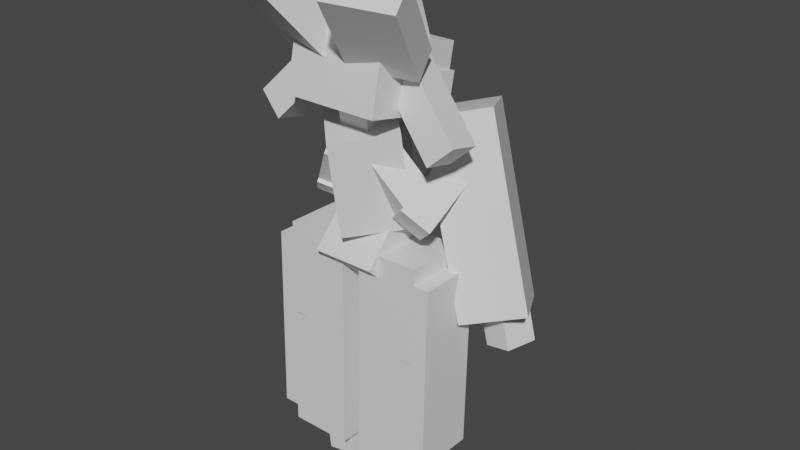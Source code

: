 # Source: lurantis.blend  (saved by Blender 2.81.16; exported with 4.5.12 LTS)
import bpy
from mathutils import Matrix  # noqa: F401  (used for matrix-valued properties, if any)

bpy.ops.wm.read_factory_settings(use_empty=True)
scene = bpy.context.scene
scene.name = 'Scene'

# ---- collections
col_collection = bpy.data.collections.new('Collection'); scene.collection.children.link(col_collection)

# ---- materials (node trees are filled in below, after node groups)
mat_default_obj = bpy.data.materials.new('Default OBJ')
mat_default_obj.use_transparent_shadow = False

# ---- material node trees
mat_default_obj.use_nodes = True; mat_default_obj.node_tree.nodes.clear()
_N = mat_default_obj.node_tree.nodes; _L = mat_default_obj.node_tree.links
n0 = _N.new('ShaderNodeOutputMaterial'); n0.name = 'Material Output'; n0.location = (300, 300)
n1 = _N.new('ShaderNodeBsdfPrincipled'); n1.name = 'Principled BSDF'; n1.location = (10, 300)
n1.distribution = 'GGX'
n1.subsurface_method = 'BURLEY'
n1.inputs[3].default_value = 1.45
n1.inputs[27].default_value = (0.0, 0.0, 0.0, 1.0)
n1.inputs[28].default_value = 1.0
_L.new(n1.outputs[0], n0.inputs[0])
n0.is_active_output = True

# ---- world
world_world = bpy.data.worlds.new('World'); scene.world = world_world
world_world.use_nodes = True; world_world.node_tree.nodes.clear()
_N = world_world.node_tree.nodes; _L = world_world.node_tree.links
n0 = _N.new('ShaderNodeOutputWorld'); n0.name = 'World Output'; n0.location = (300, 300)
n1 = _N.new('ShaderNodeBackground'); n1.name = 'Background'; n1.location = (10, 300)
n1.inputs[0].default_value = (0.05088, 0.05088, 0.05088, 1.0)
_L.new(n1.outputs[0], n0.inputs[0])
n0.is_active_output = True
world_world.color = (0.05088, 0.05088, 0.05088)
world_world.use_sun_shadow = False
world_world.sun_shadow_jitter_overblur = 0.0

# ---- meshes
me_main = bpy.data.meshes.new('main')
me_main.from_pydata([(0.03125, -0.02596, -0.03577), (-0.03125, -0.02596, -0.03577), (-0.03125, 0.03577, -0.02596), (0.03125, 0.03577, -0.02596), (-0.03125, -0.03577, 0.02596), (0.03125, -0.03577, 0.02596), (0.03125, 0.02596, 0.03577), (-0.03125, 0.02596, 0.03577)], [], [(0, 1, 2, 3), (4, 5, 6, 7), (3, 2, 7, 6), (5, 4, 1, 0), (5, 0, 3, 6), (1, 4, 7, 2)])
_uv = me_main.uv_layers.new(name='UVMap')
_uv.uv.foreach_set('vector', [0.9531, 0.9375, 0.9688, 0.9375, 0.9688, 0.9688, 0.9531, 0.9688, 0.9844, 0.9375, 1.0, 0.9375, 1.0, 0.9688, 0.9844, 0.9688, 0.9531, 0.9688, 0.9688, 0.9688, 0.9688, 1.0, 0.9531, 1.0, 0.9688, 0.9688, 0.9844, 0.9688, 0.9844, 1.0, 0.9688, 1.0, 0.9375, 0.9375, 0.9531, 0.9375, 0.9531, 0.9688, 0.9375, 0.9688, 0.9688, 0.9375, 0.9844, 0.9375, 0.9844, 0.9688, 0.9688, 0.9688])
me_main.materials.append(mat_default_obj)
me_main.use_remesh_fix_poles = True
me_main.use_remesh_preserve_attributes = False
me_main.use_mirror_vertex_groups = False
me_main.update()
me_leftarm1 = bpy.data.meshes.new('leftarm1')
me_leftarm1.from_pydata([(-0.01494, -0.03952, -0.06383), (-0.06589, -0.01916, -0.03392), (0.0002705, 0.07514, 0.01462), (0.05123, 0.05478, -0.0153), (-0.05123, -0.05478, 0.0153), (-0.0002705, -0.07514, -0.01462), (0.06589, 0.01916, 0.03392), (0.01494, 0.03952, 0.06383)], [], [(0, 1, 2, 3), (4, 5, 6, 7), (3, 2, 7, 6), (5, 4, 1, 0), (5, 0, 3, 6), (1, 4, 7, 2)])
_uv = me_leftarm1.uv_layers.new(name='UVMap')
_uv.uv.foreach_set('vector', [0.2031, 0.9062, 0.2188, 0.9062, 0.2188, 0.9688, 0.2031, 0.9688, 0.2344, 0.9062, 0.25, 0.9062, 0.25, 0.9688, 0.2344, 0.9688, 0.2031, 0.9688, 0.2188, 0.9688, 0.2188, 1.0, 0.2031, 1.0, 0.2188, 0.9688, 0.2344, 0.9688, 0.2344, 1.0, 0.2188, 1.0, 0.1875, 0.9062, 0.2031, 0.9062, 0.2031, 0.9688, 0.1875, 0.9688, 0.2188, 0.9062, 0.2344, 0.9062, 0.2344, 0.9688, 0.2188, 0.9688])
me_leftarm1.materials.append(mat_default_obj)
me_leftarm1.use_remesh_fix_poles = True
me_leftarm1.use_remesh_preserve_attributes = False
me_leftarm1.use_mirror_vertex_groups = False
me_leftarm1.update()
me_leftarm2 = bpy.data.meshes.new('leftarm2')
me_leftarm2.from_pydata([(0.03495, 0.0779, -0.05876), (-0.01601, 0.09826, -0.02884), (0.0008015, -0.04158, 0.09494), (0.05176, -0.06193, 0.06502), (-0.05176, 0.06193, -0.06502), (-0.0008015, 0.04158, -0.09494), (0.01601, -0.09826, 0.02884), (-0.03495, -0.0779, 0.05876)], [], [(0, 1, 2, 3), (4, 5, 6, 7), (3, 2, 7, 6), (5, 4, 1, 0), (5, 0, 3, 6), (1, 4, 7, 2)])
_uv = me_leftarm2.uv_layers.new(name='UVMap')
_uv.uv.foreach_set('vector', [0.2031, 0.875, 0.2188, 0.875, 0.2188, 0.9688, 0.2031, 0.9688, 0.2344, 0.875, 0.25, 0.875, 0.25, 0.9688, 0.2344, 0.9688, 0.2031, 0.9688, 0.2188, 0.9688, 0.2188, 1.0, 0.2031, 1.0, 0.2188, 0.9688, 0.2344, 0.9688, 0.2344, 1.0, 0.2188, 1.0, 0.1875, 0.875, 0.2031, 0.875, 0.2031, 0.9688, 0.1875, 0.9688, 0.2188, 0.875, 0.2344, 0.875, 0.2344, 0.9688, 0.2188, 0.9688])
me_leftarm2.materials.append(mat_default_obj)
me_leftarm2.use_remesh_fix_poles = True
me_leftarm2.use_remesh_preserve_attributes = False
me_leftarm2.use_mirror_vertex_groups = False
me_leftarm2.update()
me_leftarm3 = bpy.data.meshes.new('leftarm3')
me_leftarm3.from_pydata([(0.02978, 0.06965, -0.03112), (-0.03136, 0.07331, -0.01869), (-0.02019, 0.05776, 0.04081), (0.04095, 0.0541, 0.02838), (-0.07738, -0.3497, -0.1205), (-0.01624, -0.3533, -0.133), (-0.005068, -0.3689, -0.07349), (-0.06621, -0.3652, -0.06105)], [], [(0, 1, 2, 3), (4, 5, 6, 7), (3, 2, 7, 6), (5, 4, 1, 0), (5, 0, 3, 6), (1, 4, 7, 2)])
_uv = me_leftarm3.uv_layers.new(name='UVMap')
_uv.uv.foreach_set('vector', [0.6875, 0.75, 0.7031, 0.75, 0.7031, 0.7812, 0.6875, 0.7812, 0.8125, 0.75, 0.8281, 0.75, 0.8281, 0.7812, 0.8125, 0.7812, 0.6875, 0.7812, 0.7031, 0.7812, 0.7031, 1.0, 0.6875, 1.0, 0.7031, 0.7812, 0.7188, 0.7812, 0.7188, 1.0, 0.7031, 1.0, 0.5781, 0.75, 0.6875, 0.75, 0.6875, 0.7812, 0.5781, 0.7812, 0.7031, 0.75, 0.8125, 0.75, 0.8125, 0.7812, 0.7031, 0.7812])
me_leftarm3.materials.append(mat_default_obj)
me_leftarm3.use_remesh_fix_poles = True
me_leftarm3.use_remesh_preserve_attributes = False
me_leftarm3.use_mirror_vertex_groups = False
me_leftarm3.update()
me_leftarm4 = bpy.data.meshes.new('leftarm4')
me_leftarm4.from_pydata([(0.1062, 0.1761, 0.02607), (0.003924, 0.2033, -0.04049), (-0.06674, 0.1864, 0.06124), (0.03552, 0.1593, 0.1278), (-0.03552, -0.1593, -0.1278), (0.06674, -0.1864, -0.06124), (-0.003924, -0.2033, 0.04049), (-0.1062, -0.1761, -0.02607)], [], [(0, 1, 2, 3), (4, 5, 6, 7), (3, 2, 7, 6), (5, 4, 1, 0), (5, 0, 3, 6), (1, 4, 7, 2)])
_uv = me_leftarm4.uv_layers.new(name='UVMap')
_uv.uv.foreach_set('vector', [0.6719, 0.4688, 0.7031, 0.4688, 0.7031, 0.5312, 0.6719, 0.5312, 0.7969, 0.4688, 0.8281, 0.4688, 0.8281, 0.5312, 0.7969, 0.5312, 0.6719, 0.5312, 0.7031, 0.5312, 0.7031, 0.7188, 0.6719, 0.7188, 0.7031, 0.5312, 0.7344, 0.5312, 0.7344, 0.7188, 0.7031, 0.7188, 0.5781, 0.4688, 0.6719, 0.4688, 0.6719, 0.5312, 0.5781, 0.5312, 0.7031, 0.4688, 0.7969, 0.4688, 0.7969, 0.5312, 0.7031, 0.5312])
me_leftarm4.materials.append(mat_default_obj)
me_leftarm4.use_remesh_fix_poles = True
me_leftarm4.use_remesh_preserve_attributes = False
me_leftarm4.use_mirror_vertex_groups = False
me_leftarm4.update()
me_rightarm1 = bpy.data.meshes.new('rightarm1')
me_rightarm1.from_pydata([(0.07217, -0.01451, -0.02098), (0.02978, -0.05167, -0.04799), (-0.05674, 0.03761, -0.03501), (-0.01435, 0.07476, -0.008005), (0.01435, -0.07476, 0.008005), (0.05674, -0.03761, 0.03501), (-0.02979, 0.05167, 0.04798), (-0.07217, 0.01451, 0.02098)], [], [(0, 1, 2, 3), (4, 5, 6, 7), (3, 2, 7, 6), (5, 4, 1, 0), (5, 0, 3, 6), (1, 4, 7, 2)])
_uv = me_rightarm1.uv_layers.new(name='UVMap')
_uv.uv.foreach_set('vector', [0.2031, 0.9062, 0.2188, 0.9062, 0.2188, 0.9688, 0.2031, 0.9688, 0.2344, 0.9062, 0.25, 0.9062, 0.25, 0.9688, 0.2344, 0.9688, 0.2031, 0.9688, 0.2188, 0.9688, 0.2188, 1.0, 0.2031, 1.0, 0.2188, 0.9688, 0.2344, 0.9688, 0.2344, 1.0, 0.2188, 1.0, 0.1875, 0.9062, 0.2031, 0.9062, 0.2031, 0.9688, 0.1875, 0.9688, 0.2188, 0.9062, 0.2344, 0.9062, 0.2344, 0.9688, 0.2188, 0.9688])
me_rightarm1.materials.append(mat_default_obj)
me_rightarm1.use_remesh_fix_poles = True
me_rightarm1.use_remesh_preserve_attributes = False
me_rightarm1.use_mirror_vertex_groups = False
me_rightarm1.update()
me_rightarm2 = bpy.data.meshes.new('rightarm2')
me_rightarm2.from_pydata([(0.003864, 0.08794, -0.05472), (-0.03852, 0.05078, -0.08173), (-0.04965, -0.0508, 0.07548), (-0.007261, -0.01364, 0.1025), (0.007261, 0.01364, -0.1025), (0.04965, 0.05079, -0.07548), (0.03852, -0.05078, 0.08173), (-0.003865, -0.08794, 0.05472)], [], [(0, 1, 2, 3), (4, 5, 6, 7), (3, 2, 7, 6), (5, 4, 1, 0), (5, 0, 3, 6), (1, 4, 7, 2)])
_uv = me_rightarm2.uv_layers.new(name='UVMap')
_uv.uv.foreach_set('vector', [0.2031, 0.875, 0.2188, 0.875, 0.2188, 0.9688, 0.2031, 0.9688, 0.2344, 0.875, 0.25, 0.875, 0.25, 0.9688, 0.2344, 0.9688, 0.2031, 0.9688, 0.2188, 0.9688, 0.2188, 1.0, 0.2031, 1.0, 0.2188, 0.9688, 0.2344, 0.9688, 0.2344, 1.0, 0.2188, 1.0, 0.1875, 0.875, 0.2031, 0.875, 0.2031, 0.9688, 0.1875, 0.9688, 0.2188, 0.875, 0.2344, 0.875, 0.2344, 0.9688, 0.2188, 0.9688])
me_rightarm2.materials.append(mat_default_obj)
me_rightarm2.use_remesh_fix_poles = True
me_rightarm2.use_remesh_preserve_attributes = False
me_rightarm2.use_mirror_vertex_groups = False
me_rightarm2.update()
me_rightarm3 = bpy.data.meshes.new('rightarm3')
me_rightarm3.from_pydata([(0.02147, 0.07013, -0.03644), (-0.03597, 0.05149, -0.05255), (-0.05264, 0.05079, 0.007686), (0.004802, 0.06943, 0.02379), (0.09102, -0.3661, -0.02225), (0.1485, -0.3474, -0.006142), (0.1318, -0.3481, 0.05409), (0.07436, -0.3668, 0.03798)], [], [(0, 1, 2, 3), (4, 5, 6, 7), (3, 2, 7, 6), (5, 4, 1, 0), (5, 0, 3, 6), (1, 4, 7, 2)])
_uv = me_rightarm3.uv_layers.new(name='UVMap')
_uv.uv.foreach_set('vector', [0.6875, 0.75, 0.7031, 0.75, 0.7031, 0.7812, 0.6875, 0.7812, 0.8125, 0.75, 0.8281, 0.75, 0.8281, 0.7812, 0.8125, 0.7812, 0.6875, 0.7812, 0.7031, 0.7812, 0.7031, 1.0, 0.6875, 1.0, 0.7031, 0.7812, 0.7188, 0.7812, 0.7188, 1.0, 0.7031, 1.0, 0.5781, 0.75, 0.6875, 0.75, 0.6875, 0.7812, 0.5781, 0.7812, 0.7031, 0.75, 0.8125, 0.75, 0.8125, 0.7812, 0.7031, 0.7812])
me_rightarm3.materials.append(mat_default_obj)
me_rightarm3.use_remesh_fix_poles = True
me_rightarm3.use_remesh_preserve_attributes = False
me_rightarm3.use_mirror_vertex_groups = False
me_rightarm3.update()
me_rightarm4 = bpy.data.meshes.new('rightarm4')
me_rightarm4.from_pydata([(0.02681, 0.2053, 0.009796), (-0.03086, 0.1799, -0.09817), (-0.1357, 0.1526, -0.03576), (-0.078, 0.178, 0.0722), (0.078, -0.178, -0.0722), (0.1357, -0.1526, 0.03576), (0.03086, -0.1799, 0.09817), (-0.0268, -0.2053, -0.009796)], [], [(0, 1, 2, 3), (4, 5, 6, 7), (3, 2, 7, 6), (5, 4, 1, 0), (5, 0, 3, 6), (1, 4, 7, 2)])
_uv = me_rightarm4.uv_layers.new(name='UVMap')
_uv.uv.foreach_set('vector', [0.6719, 0.4688, 0.7031, 0.4688, 0.7031, 0.5312, 0.6719, 0.5312, 0.7969, 0.4688, 0.8281, 0.4688, 0.8281, 0.5312, 0.7969, 0.5312, 0.6719, 0.5312, 0.7031, 0.5312, 0.7031, 0.7188, 0.6719, 0.7188, 0.7031, 0.5312, 0.7344, 0.5312, 0.7344, 0.7188, 0.7031, 0.7188, 0.5781, 0.4688, 0.6719, 0.4688, 0.6719, 0.5312, 0.5781, 0.5312, 0.7031, 0.4688, 0.7969, 0.4688, 0.7969, 0.5312, 0.7031, 0.5312])
me_rightarm4.materials.append(mat_default_obj)
me_rightarm4.use_remesh_fix_poles = True
me_rightarm4.use_remesh_preserve_attributes = False
me_rightarm4.use_mirror_vertex_groups = False
me_rightarm4.update()
me_rightleg1 = bpy.data.meshes.new('rightleg1')
me_rightleg1.from_pydata([(0.08125, -0.4204, -0.04859), (-0.04375, -0.4204, -0.04859), (-0.04375, 0.01695, -0.05954), (0.08125, 0.01695, -0.05954), (-0.04375, -0.4173, 0.07637), (0.08125, -0.4173, 0.07637), (0.08125, 0.02008, 0.06542), (-0.04375, 0.02008, 0.06542)], [], [(0, 1, 2, 3), (4, 5, 6, 7), (3, 2, 7, 6), (5, 4, 1, 0), (5, 0, 3, 6), (1, 4, 7, 2)])
_uv = me_rightleg1.uv_layers.new(name='UVMap')
_uv.uv.foreach_set('vector', [0.03125, 0.1875, 0.0625, 0.1875, 0.0625, 0.4062, 0.03125, 0.4062, 0.09375, 0.1875, 0.125, 0.1875, 0.125, 0.4062, 0.09375, 0.4062, 0.03125, 0.4062, 0.0625, 0.4062, 0.0625, 0.4688, 0.03125, 0.4688, 0.0625, 0.4062, 0.09375, 0.4062, 0.09375, 0.4688, 0.0625, 0.4688, 0.0, 0.1875, 0.03125, 0.1875, 0.03125, 0.4062, 0.0, 0.4062, 0.0625, 0.1875, 0.09375, 0.1875, 0.09375, 0.4062, 0.0625, 0.4062])
me_rightleg1.materials.append(mat_default_obj)
me_rightleg1.use_remesh_fix_poles = True
me_rightleg1.use_remesh_preserve_attributes = False
me_rightleg1.use_mirror_vertex_groups = False
me_rightleg1.update()
me_rightfoot = bpy.data.meshes.new('rightfoot')
me_rightfoot.from_pydata([(0.02566, -0.03675, -0.03034), (-0.03598, -0.02644, -0.0306), (-0.02566, 0.03519, -0.03214), (0.03598, 0.02487, -0.03188), (-0.03598, -0.02487, 0.03188), (0.02566, -0.03519, 0.03214), (0.03598, 0.02644, 0.0306), (-0.02566, 0.03675, 0.03034)], [], [(0, 1, 2, 3), (4, 5, 6, 7), (3, 2, 7, 6), (5, 4, 1, 0), (5, 0, 3, 6), (1, 4, 7, 2)])
_uv = me_rightfoot.uv_layers.new(name='UVMap')
_uv.uv.foreach_set('vector', [0.1406, 0.9375, 0.1562, 0.9375, 0.1562, 0.9688, 0.1406, 0.9688, 0.1719, 0.9375, 0.1875, 0.9375, 0.1875, 0.9688, 0.1719, 0.9688, 0.1406, 0.9688, 0.1562, 0.9688, 0.1562, 1.0, 0.1406, 1.0, 0.1562, 0.9688, 0.1719, 0.9688, 0.1719, 1.0, 0.1562, 1.0, 0.125, 0.9375, 0.1406, 0.9375, 0.1406, 0.9688, 0.125, 0.9688, 0.1562, 0.9375, 0.1719, 0.9375, 0.1719, 0.9688, 0.1562, 0.9688])
me_rightfoot.materials.append(mat_default_obj)
me_rightfoot.use_remesh_fix_poles = True
me_rightfoot.use_remesh_preserve_attributes = False
me_rightfoot.use_mirror_vertex_groups = False
me_rightfoot.update()
me_rightleg2 = bpy.data.meshes.new('rightleg2')
me_rightleg2.from_pydata([(0.03125, -0.189, -0.05779), (-0.03125, -0.189, -0.05779), (-0.03125, 0.1859, -0.06717), (0.03125, 0.1859, -0.06717), (-0.03125, -0.1859, 0.06717), (0.03125, -0.1859, 0.06717), (0.03125, 0.189, 0.05779), (-0.03125, 0.189, 0.05779)], [], [(0, 1, 2, 3), (4, 5, 6, 7), (3, 2, 7, 6), (5, 4, 1, 0), (5, 0, 3, 6), (1, 4, 7, 2)])
_uv = me_rightleg2.uv_layers.new(name='UVMap')
_uv.uv.foreach_set('vector', [0.03125, 0.4688, 0.04688, 0.4688, 0.04688, 0.6562, 0.03125, 0.6562, 0.07812, 0.4688, 0.09375, 0.4688, 0.09375, 0.6562, 0.07812, 0.6562, 0.03125, 0.6562, 0.04688, 0.6562, 0.04688, 0.7188, 0.03125, 0.7188, 0.04688, 0.6562, 0.0625, 0.6562, 0.0625, 0.7188, 0.04688, 0.7188, 0.0, 0.4688, 0.03125, 0.4688, 0.03125, 0.6562, 0.0, 0.6562, 0.04688, 0.4688, 0.07812, 0.4688, 0.07812, 0.6562, 0.04688, 0.6562])
me_rightleg2.materials.append(mat_default_obj)
me_rightleg2.use_remesh_fix_poles = True
me_rightleg2.use_remesh_preserve_attributes = False
me_rightleg2.use_mirror_vertex_groups = False
me_rightleg2.update()
me_hip = bpy.data.meshes.new('hip')
me_hip.from_pydata([(0.0625, -0.08836, -0.0022), (-0.0625, -0.08836, -0.0022), (-0.0625, 0.0022, -0.08836), (0.0625, 0.0022, -0.08836), (-0.0625, -0.0022, 0.08836), (0.0625, -0.0022, 0.08836), (0.0625, 0.08836, 0.0022), (-0.0625, 0.08836, 0.0022)], [], [(0, 1, 2, 3), (4, 5, 6, 7), (3, 2, 7, 6), (5, 4, 1, 0), (5, 0, 3, 6), (1, 4, 7, 2)])
_uv = me_hip.uv_layers.new(name='UVMap')
_uv.uv.foreach_set('vector', [0.1719, 0.6562, 0.2031, 0.6562, 0.2031, 0.7188, 0.1719, 0.7188, 0.2344, 0.6562, 0.2656, 0.6562, 0.2656, 0.7188, 0.2344, 0.7188, 0.1719, 0.7188, 0.2031, 0.7188, 0.2031, 0.7812, 0.1719, 0.7812, 0.2031, 0.7188, 0.2344, 0.7188, 0.2344, 0.7812, 0.2031, 0.7812, 0.1406, 0.6562, 0.1719, 0.6562, 0.1719, 0.7188, 0.1406, 0.7188, 0.2031, 0.6562, 0.2344, 0.6562, 0.2344, 0.7188, 0.2031, 0.7188])
me_hip.materials.append(mat_default_obj)
me_hip.use_remesh_fix_poles = True
me_hip.use_remesh_preserve_attributes = False
me_hip.use_mirror_vertex_groups = False
me_hip.update()
me_neck = bpy.data.meshes.new('neck')
me_neck.from_pydata([(0.03125, -0.05614, -0.0416), (-0.03125, -0.05614, -0.0416), (-0.03125, 0.06697, -0.01995), (0.03125, 0.06697, -0.01995), (-0.03125, -0.06697, 0.01995), (0.03125, -0.06697, 0.01995), (0.03125, 0.05614, 0.0416), (-0.03125, 0.05614, 0.0416)], [], [(0, 1, 2, 3), (4, 5, 6, 7), (3, 2, 7, 6), (5, 4, 1, 0), (5, 0, 3, 6), (1, 4, 7, 2)])
_uv = me_neck.uv_layers.new(name='UVMap')
_uv.uv.foreach_set('vector', [0.2812, 0.9062, 0.2969, 0.9062, 0.2969, 0.9688, 0.2812, 0.9688, 0.3125, 0.9062, 0.3281, 0.9062, 0.3281, 0.9688, 0.3125, 0.9688, 0.2812, 0.9688, 0.2969, 0.9688, 0.2969, 1.0, 0.2812, 1.0, 0.2969, 0.9688, 0.3125, 0.9688, 0.3125, 1.0, 0.2969, 1.0, 0.2656, 0.9062, 0.2812, 0.9062, 0.2812, 0.9688, 0.2656, 0.9688, 0.2969, 0.9062, 0.3125, 0.9062, 0.3125, 0.9688, 0.2969, 0.9688])
me_neck.materials.append(mat_default_obj)
me_neck.use_remesh_fix_poles = True
me_neck.use_remesh_preserve_attributes = False
me_neck.use_mirror_vertex_groups = False
me_neck.update()
me_head1 = bpy.data.meshes.new('head1')
me_head1.from_pydata([(0.09375, -0.08176, -0.07753), (-0.09375, -0.08176, -0.07753), (-0.09375, 0.04012, -0.1053), (0.09375, 0.04012, -0.1053), (-0.09375, -0.04012, 0.1053), (0.09375, -0.04012, 0.1053), (0.09375, 0.08176, 0.07753), (-0.09375, 0.08176, 0.07753)], [], [(0, 1, 2, 3), (4, 5, 6, 7), (3, 2, 7, 6), (5, 4, 1, 0), (5, 0, 3, 6), (1, 4, 7, 2)])
_uv = me_head1.uv_layers.new(name='UVMap')
_uv.uv.foreach_set('vector', [0.3906, 0.8438, 0.4375, 0.8438, 0.4375, 0.9062, 0.3906, 0.9062, 0.4844, 0.8438, 0.5312, 0.8438, 0.5312, 0.9062, 0.4844, 0.9062, 0.3906, 0.9062, 0.4375, 0.9062, 0.4375, 1.0, 0.3906, 1.0, 0.4375, 0.9062, 0.4844, 0.9062, 0.4844, 1.0, 0.4375, 1.0, 0.3438, 0.8438, 0.3906, 0.8438, 0.3906, 0.9062, 0.3438, 0.9062, 0.4375, 0.8438, 0.4844, 0.8438, 0.4844, 0.9062, 0.4375, 0.9062])
me_head1.materials.append(mat_default_obj)
me_head1.use_remesh_fix_poles = True
me_head1.use_remesh_preserve_attributes = False
me_head1.use_mirror_vertex_groups = False
me_head1.update()
me_eye1 = bpy.data.meshes.new('eye1')
me_eye1.from_pydata([(0.03125, -0.03741, -0.02353), (-0.03125, -0.03741, -0.02353), (-0.03125, 0.02353, -0.03741), (0.03125, 0.02353, -0.03741), (-0.03125, -0.02353, 0.03741), (0.03125, -0.02353, 0.03741), (0.03125, 0.03741, 0.02353), (-0.03125, 0.03741, 0.02353)], [], [(0, 1, 2, 3), (4, 5, 6, 7), (3, 2, 7, 6), (5, 4, 1, 0), (5, 0, 3, 6), (1, 4, 7, 2)])
_uv = me_eye1.uv_layers.new(name='UVMap')
_uv.uv.foreach_set('vector', [0.09375, 0.75, 0.1094, 0.75, 0.1094, 0.7812, 0.09375, 0.7812, 0.125, 0.75, 0.1406, 0.75, 0.1406, 0.7812, 0.125, 0.7812, 0.09375, 0.7812, 0.1094, 0.7812, 0.1094, 0.8125, 0.09375, 0.8125, 0.1094, 0.7812, 0.125, 0.7812, 0.125, 0.8125, 0.1094, 0.8125, 0.07812, 0.75, 0.09375, 0.75, 0.09375, 0.7812, 0.07812, 0.7812, 0.1094, 0.75, 0.125, 0.75, 0.125, 0.7812, 0.1094, 0.7812])
me_eye1.materials.append(mat_default_obj)
me_eye1.use_remesh_fix_poles = True
me_eye1.use_remesh_preserve_attributes = False
me_eye1.use_mirror_vertex_groups = False
me_eye1.update()
me_eye2 = bpy.data.meshes.new('eye2')
me_eye2.from_pydata([(0.03125, -0.03741, -0.02353), (-0.03125, -0.03741, -0.02353), (-0.03125, 0.02353, -0.03741), (0.03125, 0.02353, -0.03741), (-0.03125, -0.02353, 0.03741), (0.03125, -0.02353, 0.03741), (0.03125, 0.03741, 0.02353), (-0.03125, 0.03741, 0.02353)], [], [(0, 1, 2, 3), (4, 5, 6, 7), (3, 2, 7, 6), (5, 4, 1, 0), (5, 0, 3, 6), (1, 4, 7, 2)])
_uv = me_eye2.uv_layers.new(name='UVMap')
_uv.uv.foreach_set('vector', [0.09375, 0.75, 0.1094, 0.75, 0.1094, 0.7812, 0.09375, 0.7812, 0.125, 0.75, 0.1406, 0.75, 0.1406, 0.7812, 0.125, 0.7812, 0.09375, 0.7812, 0.1094, 0.7812, 0.1094, 0.8125, 0.09375, 0.8125, 0.1094, 0.7812, 0.125, 0.7812, 0.125, 0.8125, 0.1094, 0.8125, 0.07812, 0.75, 0.09375, 0.75, 0.09375, 0.7812, 0.07812, 0.7812, 0.1094, 0.75, 0.125, 0.75, 0.125, 0.7812, 0.1094, 0.7812])
me_eye2.materials.append(mat_default_obj)
me_eye2.use_remesh_fix_poles = True
me_eye2.use_remesh_preserve_attributes = False
me_eye2.use_mirror_vertex_groups = False
me_eye2.update()
me_head2 = bpy.data.meshes.new('head2')
me_head2.from_pydata([(0.08866, -0.04648, -0.06042), (-0.03005, -0.05518, -0.09861), (-0.0768, 0.087, 0.01433), (0.04191, 0.09569, 0.05252), (-0.04191, -0.09569, -0.05252), (0.0768, -0.087, -0.01433), (0.03005, 0.05518, 0.09861), (-0.08866, 0.04648, 0.06042)], [], [(0, 1, 2, 3), (4, 5, 6, 7), (3, 2, 7, 6), (5, 4, 1, 0), (5, 0, 3, 6), (1, 4, 7, 2)])
_uv = me_head2.uv_layers.new(name='UVMap')
_uv.uv.foreach_set('vector', [0.5938, 0.875, 0.625, 0.875, 0.625, 0.9688, 0.5938, 0.9688, 0.6406, 0.875, 0.6719, 0.875, 0.6719, 0.9688, 0.6406, 0.9688, 0.5938, 0.9688, 0.625, 0.9688, 0.625, 1.0, 0.5938, 1.0, 0.625, 0.9688, 0.6562, 0.9688, 0.6562, 1.0, 0.625, 1.0, 0.5781, 0.875, 0.5938, 0.875, 0.5938, 0.9688, 0.5781, 0.9688, 0.625, 0.875, 0.6406, 0.875, 0.6406, 0.9688, 0.625, 0.9688])
me_head2.materials.append(mat_default_obj)
me_head2.use_remesh_fix_poles = True
me_head2.use_remesh_preserve_attributes = False
me_head2.use_mirror_vertex_groups = False
me_head2.update()
me_head3 = bpy.data.meshes.new('head3')
me_head3.from_pydata([(0.03005, -0.05518, -0.09861), (-0.08866, -0.04648, -0.06042), (-0.04191, 0.09569, 0.05252), (0.0768, 0.087, 0.01433), (-0.0768, -0.087, -0.01433), (0.04191, -0.09569, -0.05252), (0.08866, 0.04648, 0.06042), (-0.03005, 0.05518, 0.09861)], [], [(0, 1, 2, 3), (4, 5, 6, 7), (3, 2, 7, 6), (5, 4, 1, 0), (5, 0, 3, 6), (1, 4, 7, 2)])
_uv = me_head3.uv_layers.new(name='UVMap')
_uv.uv.foreach_set('vector', [0.5938, 0.875, 0.625, 0.875, 0.625, 0.9688, 0.5938, 0.9688, 0.6406, 0.875, 0.6719, 0.875, 0.6719, 0.9688, 0.6406, 0.9688, 0.5938, 0.9688, 0.625, 0.9688, 0.625, 1.0, 0.5938, 1.0, 0.625, 0.9688, 0.6562, 0.9688, 0.6562, 1.0, 0.625, 1.0, 0.5781, 0.875, 0.5938, 0.875, 0.5938, 0.9688, 0.5781, 0.9688, 0.625, 0.875, 0.6406, 0.875, 0.6406, 0.9688, 0.625, 0.9688])
me_head3.materials.append(mat_default_obj)
me_head3.use_remesh_fix_poles = True
me_head3.use_remesh_preserve_attributes = False
me_head3.use_mirror_vertex_groups = False
me_head3.update()
me_head4 = bpy.data.meshes.new('head4')
me_head4.from_pydata([(0.0625, -0.04871, -0.0501), (-0.0625, -0.04871, -0.0501), (-0.0625, 0.06931, -0.008911), (0.0625, 0.06931, -0.008911), (-0.0625, -0.06931, 0.00891), (0.0625, -0.06931, 0.00891), (0.0625, 0.04871, 0.0501), (-0.0625, 0.04871, 0.0501)], [], [(0, 1, 2, 3), (4, 5, 6, 7), (3, 2, 7, 6), (5, 4, 1, 0), (5, 0, 3, 6), (1, 4, 7, 2)])
_uv = me_head4.uv_layers.new(name='UVMap')
_uv.uv.foreach_set('vector', [0.7812, 0.9062, 0.8125, 0.9062, 0.8125, 0.9688, 0.7812, 0.9688, 0.8281, 0.9062, 0.8594, 0.9062, 0.8594, 0.9688, 0.8281, 0.9688, 0.7812, 0.9688, 0.8125, 0.9688, 0.8125, 1.0, 0.7812, 1.0, 0.8125, 0.9688, 0.8438, 0.9688, 0.8438, 1.0, 0.8125, 1.0, 0.7656, 0.9062, 0.7812, 0.9062, 0.7812, 0.9688, 0.7656, 0.9688, 0.8125, 0.9062, 0.8281, 0.9062, 0.8281, 0.9688, 0.8125, 0.9688])
me_head4.materials.append(mat_default_obj)
me_head4.use_remesh_fix_poles = True
me_head4.use_remesh_preserve_attributes = False
me_head4.use_mirror_vertex_groups = False
me_head4.update()
me_rightear = bpy.data.meshes.new('rightear')
me_rightear.from_pydata([(0.08698, -0.05267, -0.02005), (0.04144, -0.09441, -0.01055), (-0.08698, 0.03879, -0.04089), (-0.04144, 0.08053, -0.05039), (0.04144, -0.08053, 0.05039), (0.08698, -0.03879, 0.04089), (-0.04144, 0.09441, 0.01055), (-0.08698, 0.05267, 0.02005)], [], [(0, 1, 2, 3), (4, 5, 6, 7), (3, 2, 7, 6), (5, 4, 1, 0), (5, 0, 3, 6), (1, 4, 7, 2)])
_uv = me_rightear.uv_layers.new(name='UVMap')
_uv.uv.foreach_set('vector', [0.8906, 0.875, 0.9062, 0.875, 0.9062, 0.9688, 0.8906, 0.9688, 0.9219, 0.875, 0.9375, 0.875, 0.9375, 0.9688, 0.9219, 0.9688, 0.8906, 0.9688, 0.9062, 0.9688, 0.9062, 1.0, 0.8906, 1.0, 0.9062, 0.9688, 0.9219, 0.9688, 0.9219, 1.0, 0.9062, 1.0, 0.875, 0.875, 0.8906, 0.875, 0.8906, 0.9688, 0.875, 0.9688, 0.9062, 0.875, 0.9219, 0.875, 0.9219, 0.9688, 0.9062, 0.9688])
me_rightear.materials.append(mat_default_obj)
me_rightear.use_remesh_fix_poles = True
me_rightear.use_remesh_preserve_attributes = False
me_rightear.use_mirror_vertex_groups = False
me_rightear.update()
me_leftear = bpy.data.meshes.new('leftear')
me_leftear.from_pydata([(-0.04144, -0.09441, -0.01055), (-0.08698, -0.05267, -0.02005), (0.04144, 0.08053, -0.05039), (0.08698, 0.03879, -0.04089), (-0.08698, -0.03879, 0.04089), (-0.04144, -0.08053, 0.05039), (0.08698, 0.05267, 0.02005), (0.04144, 0.09441, 0.01055)], [], [(0, 1, 2, 3), (4, 5, 6, 7), (3, 2, 7, 6), (5, 4, 1, 0), (5, 0, 3, 6), (1, 4, 7, 2)])
_uv = me_leftear.uv_layers.new(name='UVMap')
_uv.uv.foreach_set('vector', [0.8906, 0.875, 0.9062, 0.875, 0.9062, 0.9688, 0.8906, 0.9688, 0.9219, 0.875, 0.9375, 0.875, 0.9375, 0.9688, 0.9219, 0.9688, 0.8906, 0.9688, 0.9062, 0.9688, 0.9062, 1.0, 0.8906, 1.0, 0.9062, 0.9688, 0.9219, 0.9688, 0.9219, 1.0, 0.9062, 1.0, 0.875, 0.875, 0.8906, 0.875, 0.8906, 0.9688, 0.875, 0.9688, 0.9062, 0.875, 0.9219, 0.875, 0.9219, 0.9688, 0.9062, 0.9688])
me_leftear.materials.append(mat_default_obj)
me_leftear.use_remesh_fix_poles = True
me_leftear.use_remesh_preserve_attributes = False
me_leftear.use_mirror_vertex_groups = False
me_leftear.update()
me_chest = bpy.data.meshes.new('chest')
me_chest.from_pydata([(0.08839, -0.09259, -0.01471), (0.0, -0.07872, -0.102), (0.0, 0.1065, -0.07259), (0.08839, 0.09259, 0.01471), (-0.08839, -0.09259, -0.01471), (0.0, -0.1065, 0.07259), (0.0, 0.07872, 0.102), (-0.08839, 0.09259, 0.01471)], [], [(0, 1, 2, 3), (4, 5, 6, 7), (3, 2, 7, 6), (5, 4, 1, 0), (5, 0, 3, 6), (1, 4, 7, 2)])
_uv = me_chest.uv_layers.new(name='UVMap')
_uv.uv.foreach_set('vector', [0.03125, 0.8438, 0.0625, 0.8438, 0.0625, 0.9375, 0.03125, 0.9375, 0.09375, 0.8438, 0.125, 0.8438, 0.125, 0.9375, 0.09375, 0.9375, 0.03125, 0.9375, 0.0625, 0.9375, 0.0625, 1.0, 0.03125, 1.0, 0.0625, 0.9375, 0.09375, 0.9375, 0.09375, 1.0, 0.0625, 1.0, 0.0, 0.8438, 0.03125, 0.8438, 0.03125, 0.9375, 0.0, 0.9375, 0.0625, 0.8438, 0.09375, 0.8438, 0.09375, 0.9375, 0.0625, 0.9375])
me_chest.materials.append(mat_default_obj)
me_chest.use_remesh_fix_poles = True
me_chest.use_remesh_preserve_attributes = False
me_chest.use_mirror_vertex_groups = False
me_chest.update()
me_leftleg1 = bpy.data.meshes.new('leftleg1')
me_leftleg1.from_pydata([(0.04375, -0.4204, -0.04859), (-0.08125, -0.4204, -0.04859), (-0.08125, 0.01695, -0.05954), (0.04375, 0.01695, -0.05954), (-0.08125, -0.4173, 0.07637), (0.04375, -0.4173, 0.07637), (0.04375, 0.02008, 0.06542), (-0.08125, 0.02008, 0.06542)], [], [(0, 1, 2, 3), (4, 5, 6, 7), (3, 2, 7, 6), (5, 4, 1, 0), (5, 0, 3, 6), (1, 4, 7, 2)])
_uv = me_leftleg1.uv_layers.new(name='UVMap')
_uv.uv.foreach_set('vector', [0.0625, 0.1875, 0.03125, 0.1875, 0.03125, 0.4062, 0.0625, 0.4062, 0.125, 0.1875, 0.09375, 0.1875, 0.09375, 0.4062, 0.125, 0.4062, 0.0625, 0.4062, 0.03125, 0.4062, 0.03125, 0.4688, 0.0625, 0.4688, 0.09375, 0.4062, 0.0625, 0.4062, 0.0625, 0.4688, 0.09375, 0.4688, 0.09375, 0.1875, 0.0625, 0.1875, 0.0625, 0.4062, 0.09375, 0.4062, 0.03125, 0.1875, 0.0, 0.1875, 0.0, 0.4062, 0.03125, 0.4062])
me_leftleg1.materials.append(mat_default_obj)
me_leftleg1.use_remesh_fix_poles = True
me_leftleg1.use_remesh_preserve_attributes = False
me_leftleg1.use_mirror_vertex_groups = False
me_leftleg1.update()
me_leftfoot = bpy.data.meshes.new('leftfoot')
me_leftfoot.from_pydata([(0.03598, -0.02644, -0.0306), (-0.02566, -0.03675, -0.03034), (-0.03598, 0.02487, -0.03188), (0.02566, 0.03519, -0.03214), (-0.02566, -0.03519, 0.03214), (0.03598, -0.02487, 0.03188), (0.02566, 0.03675, 0.03034), (-0.03598, 0.02644, 0.0306)], [], [(0, 1, 2, 3), (4, 5, 6, 7), (3, 2, 7, 6), (5, 4, 1, 0), (5, 0, 3, 6), (1, 4, 7, 2)])
_uv = me_leftfoot.uv_layers.new(name='UVMap')
_uv.uv.foreach_set('vector', [0.1406, 0.9375, 0.1562, 0.9375, 0.1562, 0.9688, 0.1406, 0.9688, 0.1719, 0.9375, 0.1875, 0.9375, 0.1875, 0.9688, 0.1719, 0.9688, 0.1406, 0.9688, 0.1562, 0.9688, 0.1562, 1.0, 0.1406, 1.0, 0.1562, 0.9688, 0.1719, 0.9688, 0.1719, 1.0, 0.1562, 1.0, 0.125, 0.9375, 0.1406, 0.9375, 0.1406, 0.9688, 0.125, 0.9688, 0.1562, 0.9375, 0.1719, 0.9375, 0.1719, 0.9688, 0.1562, 0.9688])
me_leftfoot.materials.append(mat_default_obj)
me_leftfoot.use_remesh_fix_poles = True
me_leftfoot.use_remesh_preserve_attributes = False
me_leftfoot.use_mirror_vertex_groups = False
me_leftfoot.update()
me_rightleg2_000 = bpy.data.meshes.new('rightleg2.000')
me_rightleg2_000.from_pydata([(0.03125, -0.189, -0.05779), (-0.03125, -0.189, -0.05779), (-0.03125, 0.1859, -0.06717), (0.03125, 0.1859, -0.06717), (-0.03125, -0.1859, 0.06717), (0.03125, -0.1859, 0.06717), (0.03125, 0.189, 0.05779), (-0.03125, 0.189, 0.05779)], [], [(0, 1, 2, 3), (4, 5, 6, 7), (3, 2, 7, 6), (5, 4, 1, 0), (5, 0, 3, 6), (1, 4, 7, 2)])
_uv = me_rightleg2_000.uv_layers.new(name='UVMap')
_uv.uv.foreach_set('vector', [0.04688, 0.4688, 0.03125, 0.4688, 0.03125, 0.6562, 0.04688, 0.6562, 0.09375, 0.4688, 0.07812, 0.4688, 0.07812, 0.6562, 0.09375, 0.6562, 0.04688, 0.6562, 0.03125, 0.6562, 0.03125, 0.7188, 0.04688, 0.7188, 0.0625, 0.6562, 0.04688, 0.6562, 0.04688, 0.7188, 0.0625, 0.7188, 0.07812, 0.4688, 0.04688, 0.4688, 0.04688, 0.6562, 0.07812, 0.6562, 0.03125, 0.4688, 0.0, 0.4688, 0.0, 0.6562, 0.03125, 0.6562])
me_rightleg2_000.materials.append(mat_default_obj)
me_rightleg2_000.use_remesh_fix_poles = True
me_rightleg2_000.use_remesh_preserve_attributes = False
me_rightleg2_000.use_mirror_vertex_groups = False
me_rightleg2_000.update()

# ---- objects
ob_main = bpy.data.objects.new('main', me_main)
ob_leftarm1 = bpy.data.objects.new('leftarm1', me_leftarm1)
ob_leftarm2 = bpy.data.objects.new('leftarm2', me_leftarm2)
ob_leftarm3 = bpy.data.objects.new('leftarm3', me_leftarm3)
ob_leftarm4 = bpy.data.objects.new('leftarm4', me_leftarm4)
ob_rightarm1 = bpy.data.objects.new('rightarm1', me_rightarm1)
ob_rightarm2 = bpy.data.objects.new('rightarm2', me_rightarm2)
ob_rightarm3 = bpy.data.objects.new('rightarm3', me_rightarm3)
ob_rightarm4 = bpy.data.objects.new('rightarm4', me_rightarm4)
ob_rightleg1 = bpy.data.objects.new('rightleg1', me_rightleg1)
ob_rightfoot = bpy.data.objects.new('rightfoot', me_rightfoot)
ob_rightleg2 = bpy.data.objects.new('rightleg2', me_rightleg2)
ob_hip = bpy.data.objects.new('hip', me_hip)
ob_neck = bpy.data.objects.new('neck', me_neck)
ob_head1 = bpy.data.objects.new('head1', me_head1)
ob_eye1 = bpy.data.objects.new('eye1', me_eye1)
ob_eye2 = bpy.data.objects.new('eye2', me_eye2)
ob_head2 = bpy.data.objects.new('head2', me_head2)
ob_head3 = bpy.data.objects.new('head3', me_head3)
ob_head4 = bpy.data.objects.new('head4', me_head4)
ob_rightear = bpy.data.objects.new('rightear', me_rightear)
ob_leftear = bpy.data.objects.new('leftear', me_leftear)
ob_chest = bpy.data.objects.new('chest', me_chest)
ob_leftleg1 = bpy.data.objects.new('leftleg1', me_leftleg1)
ob_leftfoot = bpy.data.objects.new('leftfoot', me_leftfoot)
ob_rightleg2_000 = bpy.data.objects.new('rightleg2.000', me_rightleg2_000)

# ---- transforms, parenting, visibility, modifiers, constraints
ob_main.parent = ob_chest
ob_main.matrix_parent_inverse = Matrix(((1.0, 0.0, 0.0, -0.0), (0.0, -1.629e-07, 1.0, -0.6198), (0.0, -1.0, -1.629e-07, 0.007153), (-0.0, 0.0, -0.0, 1.0)))
ob_main.location = (0.0, 0.0, 0.625)
ob_main.rotation_euler = (1.571, -0.0, 0.0)
ob_main.lineart.crease_threshold = 0.0
ob_leftarm1.parent = ob_chest
ob_leftarm1.matrix_parent_inverse = Matrix(((1.0, 0.0, 0.0, -0.0), (0.0, -1.629e-07, 1.0, -0.6198), (0.0, -1.0, -1.629e-07, 0.007153), (-0.0, 0.0, -0.0, 1.0)))
ob_leftarm1.location = (-0.06654, 0.01634, 0.6148)
ob_leftarm1.rotation_euler = (1.571, -0.0, 0.0)
ob_leftarm1.lineart.crease_threshold = 0.0
ob_leftarm2.parent = ob_leftarm1
ob_leftarm2.matrix_parent_inverse = Matrix(((1.0, 0.0, -0.0, 0.06654), (0.0, -1.629e-07, 1.0, -0.6148), (0.0, -1.0, -1.629e-07, 0.01634), (-0.0, 0.0, -0.0, 1.0)))
ob_leftarm2.location = (-0.1052, 0.08187, 0.6142)
ob_leftarm2.rotation_euler = (1.571, -0.0, 0.0)
ob_leftarm2.lineart.crease_threshold = 0.0
ob_leftarm3.parent = ob_leftarm2
ob_leftarm3.matrix_parent_inverse = Matrix(((1.0, 0.0, -0.0, 0.1052), (0.0, -1.629e-07, 1.0, -0.6142), (0.0, -1.0, -1.629e-07, 0.08187), (-0.0, 0.0, -0.0, 1.0)))
ob_leftarm3.location = (-0.1136, 0.1438, 0.6841)
ob_leftarm3.rotation_euler = (1.571, -0.0, 0.0)
ob_leftarm3.lineart.crease_threshold = 0.0
ob_leftarm4.parent = ob_leftarm3
ob_leftarm4.matrix_parent_inverse = Matrix(((1.0, 0.0, -0.0, 0.1136), (0.0, -1.629e-07, 1.0, -0.6841), (0.0, -1.0, -1.629e-07, 0.1438), (-0.0, 0.0, -0.0, 1.0)))
ob_leftarm4.location = (-0.1246, 0.1637, 0.568)
ob_leftarm4.rotation_euler = (1.571, -0.0, 0.0)
ob_leftarm4.lineart.crease_threshold = 0.0
ob_rightarm1.parent = ob_chest
ob_rightarm1.matrix_parent_inverse = Matrix(((1.0, 0.0, 0.0, -0.0), (0.0, -1.629e-07, 1.0, -0.6198), (0.0, -1.0, -1.629e-07, 0.007153), (-0.0, 0.0, -0.0, 1.0)))
ob_rightarm1.location = (0.07163, 0.007455, 0.616)
ob_rightarm1.rotation_euler = (1.571, -0.0, 0.0)
ob_rightarm1.lineart.crease_threshold = 0.0
ob_rightarm2.parent = ob_rightarm1
ob_rightarm2.matrix_parent_inverse = Matrix(((1.0, 0.0, 0.0, -0.07163), (0.0, -1.629e-07, 1.0, -0.616), (0.0, -1.0, -1.629e-07, 0.007455), (-0.0, 0.0, -0.0, 1.0)))
ob_rightarm2.location = (0.1186, 0.06634, 0.6052)
ob_rightarm2.rotation_euler = (1.571, -0.0, 0.0)
ob_rightarm2.lineart.crease_threshold = 0.0
ob_rightarm3.parent = ob_rightarm2
ob_rightarm3.matrix_parent_inverse = Matrix(((1.0, 0.0, 0.0, -0.1186), (0.0, -1.629e-07, 1.0, -0.6052), (0.0, -1.0, -1.629e-07, 0.06635), (-0.0, 0.0, -0.0, 1.0)))
ob_rightarm3.location = (0.1242, 0.1449, 0.656)
ob_rightarm3.rotation_euler = (1.571, -0.0, 0.0)
ob_rightarm3.lineart.crease_threshold = 0.0
ob_rightarm4.parent = ob_rightarm3
ob_rightarm4.matrix_parent_inverse = Matrix(((1.0, 0.0, 0.0, -0.1242), (0.0, -1.629e-07, 1.0, -0.656), (0.0, -1.0, -1.629e-07, 0.1449), (-0.0, 0.0, -0.0, 1.0)))
ob_rightarm4.location = (0.1563, 0.1291, 0.5433)
ob_rightarm4.rotation_euler = (1.571, -0.0, 0.0)
ob_rightarm4.lineart.crease_threshold = 0.0
ob_rightleg1.parent = ob_hip
ob_rightleg1.matrix_parent_inverse = Matrix(((1.0, 0.0, 0.0, -0.0), (0.0, -1.629e-07, 1.0, -0.4707), (0.0, -1.0, -1.629e-07, 0.02451), (-0.0, 0.0, -0.0, 1.0)))
ob_rightleg1.location = (0.0625, 0.02451, 0.4707)
ob_rightleg1.rotation_euler = (1.571, -0.0, 0.0)
ob_rightleg1.lineart.crease_threshold = 0.0
ob_rightfoot.parent = ob_rightleg1
ob_rightfoot.matrix_parent_inverse = Matrix(((1.0, 0.0, 0.0, -0.0625), (0.0, -1.629e-07, 1.0, -0.4707), (0.0, -1.0, -1.629e-07, 0.02451), (-0.0, 0.0, -0.0, 1.0)))
ob_rightfoot.location = (0.05734, 0.01001, 0.02728)
ob_rightfoot.rotation_euler = (1.571, -0.0, 0.0)
ob_rightfoot.lineart.crease_threshold = 0.0
ob_rightleg2.parent = ob_rightleg1
ob_rightleg2.matrix_parent_inverse = Matrix(((1.0, 0.0, 0.0, -0.0625), (0.0, -1.629e-07, 1.0, -0.4707), (0.0, -1.0, -1.629e-07, 0.02451), (-0.0, 0.0, -0.0, 1.0)))
ob_rightleg2.location = (0.1437, 0.0161, 0.2705)
ob_rightleg2.rotation_euler = (1.571, -0.0, 0.0)
ob_rightleg2.lineart.crease_threshold = 0.0
ob_hip.location = (0.0, 0.02451, 0.4707)
ob_hip.rotation_euler = (1.571, -0.0, 0.0)
ob_hip.lineart.crease_threshold = 0.0
ob_neck.parent = ob_chest
ob_neck.matrix_parent_inverse = Matrix(((1.0, 0.0, 0.0, -0.0), (0.0, -1.629e-07, 1.0, -0.6198), (0.0, -1.0, -1.629e-07, 0.007153), (-0.0, 0.0, -0.0, 1.0)))
ob_neck.location = (0.0, -0.003054, 0.7637)
ob_neck.rotation_euler = (1.571, -0.0, 0.0)
ob_neck.lineart.crease_threshold = 0.0
ob_head1.parent = ob_neck
ob_head1.matrix_parent_inverse = Matrix(((1.0, 0.0, 0.0, -0.0), (0.0, -1.629e-07, 1.0, -0.7637), (-0.0, -1.0, -1.629e-07, -0.003054), (-0.0, 0.0, -0.0, 1.0)))
ob_head1.location = (0.0, 0.0188, 0.8036)
ob_head1.rotation_euler = (1.571, -0.0, 0.0)
ob_head1.lineart.crease_threshold = 0.0
ob_eye1.parent = ob_head1
ob_eye1.matrix_parent_inverse = Matrix(((1.0, 0.0, 0.0, -0.0), (0.0, -1.629e-07, 1.0, -0.8036), (0.0, -1.0, -1.629e-07, 0.0188), (-0.0, 0.0, -0.0, 1.0)))
ob_eye1.location = (0.06875, 0.08167, 0.77)
ob_eye1.rotation_euler = (1.571, -0.0, 0.0)
ob_eye1.lineart.crease_threshold = 0.0
ob_eye2.parent = ob_head1
ob_eye2.matrix_parent_inverse = Matrix(((1.0, 0.0, 0.0, -0.0), (0.0, -1.629e-07, 1.0, -0.8036), (0.0, -1.0, -1.629e-07, 0.0188), (-0.0, 0.0, -0.0, 1.0)))
ob_eye2.location = (-0.06875, 0.08167, 0.77)
ob_eye2.rotation_euler = (1.571, -0.0, 0.0)
ob_eye2.lineart.crease_threshold = 0.0
ob_head2.parent = ob_head1
ob_head2.matrix_parent_inverse = Matrix(((1.0, 0.0, 0.0, -0.0), (0.0, -1.629e-07, 1.0, -0.8036), (0.0, -1.0, -1.629e-07, 0.0188), (-0.0, 0.0, -0.0, 1.0)))
ob_head2.location = (-0.0968, -0.07603, 0.9154)
ob_head2.rotation_euler = (1.571, -0.0, 0.0)
ob_head2.lineart.crease_threshold = 0.0
ob_head3.parent = ob_head1
ob_head3.matrix_parent_inverse = Matrix(((1.0, 0.0, 0.0, -0.0), (0.0, -1.629e-07, 1.0, -0.8036), (0.0, -1.0, -1.629e-07, 0.0188), (-0.0, 0.0, -0.0, 1.0)))
ob_head3.location = (0.0968, -0.07603, 0.9154)
ob_head3.rotation_euler = (1.571, -0.0, 0.0)
ob_head3.lineart.crease_threshold = 0.0
ob_head4.parent = ob_head1
ob_head4.matrix_parent_inverse = Matrix(((1.0, 0.0, 0.0, -0.0), (0.0, -1.629e-07, 1.0, -0.8036), (0.0, -1.0, -1.629e-07, 0.0188), (-0.0, 0.0, -0.0, 1.0)))
ob_head4.location = (0.0, 0.04961, 0.898)
ob_head4.rotation_euler = (1.571, -0.0, 0.0)
ob_head4.lineart.crease_threshold = 0.0
ob_rightear.parent = ob_head1
ob_rightear.matrix_parent_inverse = Matrix(((1.0, 0.0, 0.0, -0.0), (0.0, -1.629e-07, 1.0, -0.8036), (0.0, -1.0, -1.629e-07, 0.0188), (-0.0, 0.0, -0.0, 1.0)))
ob_rightear.location = (0.1267, 0.01057, 0.7674)
ob_rightear.rotation_euler = (1.571, -0.0, 0.0)
ob_rightear.lineart.crease_threshold = 0.0
ob_leftear.parent = ob_head1
ob_leftear.matrix_parent_inverse = Matrix(((1.0, 0.0, 0.0, -0.0), (0.0, -1.629e-07, 1.0, -0.8036), (0.0, -1.0, -1.629e-07, 0.0188), (-0.0, 0.0, -0.0, 1.0)))
ob_leftear.location = (-0.1267, 0.01057, 0.7674)
ob_leftear.rotation_euler = (1.571, -0.0, 0.0)
ob_leftear.lineart.crease_threshold = 0.0
ob_chest.parent = ob_hip
ob_chest.matrix_parent_inverse = Matrix(((1.0, 0.0, 0.0, -0.0), (0.0, -1.629e-07, 1.0, -0.4707), (0.0, -1.0, -1.629e-07, 0.02451), (-0.0, 0.0, -0.0, 1.0)))
ob_chest.location = (0.0, 0.007153, 0.6198)
ob_chest.rotation_euler = (1.571, -0.0, 0.0)
ob_chest.lineart.crease_threshold = 0.0
ob_leftleg1.parent = ob_hip
ob_leftleg1.matrix_parent_inverse = Matrix(((1.0, 0.0, 0.0, -0.0), (0.0, -1.629e-07, 1.0, -0.4707), (0.0, -1.0, -1.629e-07, 0.02451), (-0.0, 0.0, -0.0, 1.0)))
ob_leftleg1.location = (-0.0625, 0.02451, 0.4707)
ob_leftleg1.rotation_euler = (1.571, -0.0, 0.0)
ob_leftleg1.lineart.crease_threshold = 0.0
ob_leftfoot.parent = ob_leftleg1
ob_leftfoot.matrix_parent_inverse = Matrix(((1.0, 0.0, -0.0, 0.0625), (0.0, -1.629e-07, 1.0, -0.4707), (0.0, -1.0, -1.629e-07, 0.02451), (-0.0, 0.0, -0.0, 1.0)))
ob_leftfoot.location = (-0.05734, 0.01001, 0.02728)
ob_leftfoot.rotation_euler = (1.571, -0.0, 0.0)
ob_leftfoot.lineart.crease_threshold = 0.0
ob_rightleg2_000.parent = ob_leftleg1
ob_rightleg2_000.matrix_parent_inverse = Matrix(((1.0, 0.0, -0.0, 0.0625), (0.0, -1.629e-07, 1.0, -0.4707), (0.0, -1.0, -1.629e-07, 0.02451), (-0.0, 0.0, -0.0, 1.0)))
ob_rightleg2_000.location = (-0.1437, 0.0161, 0.2705)
ob_rightleg2_000.rotation_euler = (1.571, -0.0, 0.0)
ob_rightleg2_000.lineart.crease_threshold = 0.0

# ---- collection membership
col_collection.objects.link(ob_main)
col_collection.objects.link(ob_leftarm1)
col_collection.objects.link(ob_leftarm2)
col_collection.objects.link(ob_leftarm3)
col_collection.objects.link(ob_leftarm4)
col_collection.objects.link(ob_rightarm1)
col_collection.objects.link(ob_rightarm2)
col_collection.objects.link(ob_rightarm3)
col_collection.objects.link(ob_rightarm4)
col_collection.objects.link(ob_rightleg1)
col_collection.objects.link(ob_rightfoot)
col_collection.objects.link(ob_rightleg2)
col_collection.objects.link(ob_hip)
col_collection.objects.link(ob_neck)
col_collection.objects.link(ob_head1)
col_collection.objects.link(ob_eye1)
col_collection.objects.link(ob_eye2)
col_collection.objects.link(ob_head2)
col_collection.objects.link(ob_head3)
col_collection.objects.link(ob_head4)
col_collection.objects.link(ob_rightear)
col_collection.objects.link(ob_leftear)
col_collection.objects.link(ob_chest)
col_collection.objects.link(ob_leftleg1)
col_collection.objects.link(ob_leftfoot)
col_collection.objects.link(ob_rightleg2_000)

# ---- scene / render settings (as saved in the file)
scene.frame_start = 1; scene.frame_end = 250; scene.frame_set(1)
scene.render.engine = 'BLENDER_EEVEE_NEXT'
scene.cycles.use_denoising = False
scene.cycles.samples = 128
scene.cycles.sampling_pattern = 'TABULATED_SOBOL'
scene.cycles.use_adaptive_sampling = False
scene.cycles.use_light_tree = False
scene.view_settings.view_transform = 'Filmic'
bpy.context.view_layer.update()

# ---- added for rendering (the .blend has no active camera and no usable light): camera, sun
cam_auto = bpy.data.cameras.new('AutoCamera')
cam_auto.lens = 50.0
cam_auto.sensor_width = 36.0
cam_auto.clip_end = 1000.0
ob_auto_camera = bpy.data.objects.new('AutoCamera', cam_auto)
scene.collection.objects.link(ob_auto_camera)
ob_auto_camera.location = (1.17585, -1.31591, 1.41705)
ob_auto_camera.rotation_euler = (1.09748, -7.21219e-08, 0.694738)
scene.camera = ob_auto_camera
light_auto_sun = bpy.data.lights.new('AutoSun', 'SUN')
light_auto_sun.energy = 3.0
light_auto_sun.angle = 0.0523599
ob_auto_sun = bpy.data.objects.new('AutoSun', light_auto_sun)
scene.collection.objects.link(ob_auto_sun)
ob_auto_sun.rotation_euler = (0.872665, 0.174533, 0.523599)
bpy.context.view_layer.update()
